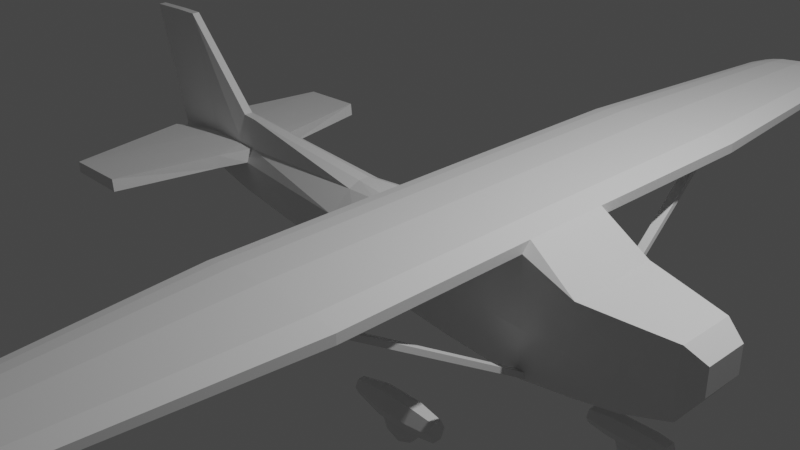 # Source: Cessna_172_v1.blend  (saved by Blender 2.93.20; exported with 4.5.12 LTS)
import bpy
from mathutils import Matrix  # noqa: F401  (used for matrix-valued properties, if any)

bpy.ops.wm.read_factory_settings(use_empty=True)
scene = bpy.context.scene
scene.name = 'Scene'

# ---- collections
col_collection = bpy.data.collections.new('Collection'); scene.collection.children.link(col_collection)

# ---- materials (node trees are filled in below, after node groups)
mat_material = bpy.data.materials.new('Material')
mat_material.alpha_threshold = 0.0
mat_material.use_transparent_shadow = False
mat_material.line_color = (0.0, 0.0, 0.0, 1.0)

# ---- material node trees
mat_material.use_nodes = True; mat_material.node_tree.nodes.clear()
_N = mat_material.node_tree.nodes; _L = mat_material.node_tree.links
n0 = _N.new('ShaderNodeOutputMaterial'); n0.name = 'Material Output'; n0.location = (300, 300)
n1 = _N.new('ShaderNodeBsdfPrincipled'); n1.name = 'Principled BSDF'; n1.location = (10, 300)
n1.distribution = 'GGX'
n1.subsurface_method = 'BURLEY'
n1.inputs[2].default_value = 0.4
n1.inputs[3].default_value = 1.45
n1.inputs[27].default_value = (0.0, 0.0, 0.0, 1.0)
n1.inputs[28].default_value = 1.0
_L.new(n1.outputs[0], n0.inputs[0])
n0.is_active_output = True

# ---- world
world_world = bpy.data.worlds.new('World'); scene.world = world_world
world_world.use_nodes = True; world_world.node_tree.nodes.clear()
_N = world_world.node_tree.nodes; _L = world_world.node_tree.links
n0 = _N.new('ShaderNodeOutputWorld'); n0.name = 'World Output'; n0.location = (300, 300)
n1 = _N.new('ShaderNodeBackground'); n1.name = 'Background'; n1.location = (10, 300)
n1.inputs[0].default_value = (0.05088, 0.05088, 0.05088, 1.0)
_L.new(n1.outputs[0], n0.inputs[0])
n0.is_active_output = True
world_world.color = (0.05088, 0.05088, 0.05088)
world_world.use_sun_shadow = False
world_world.sun_shadow_jitter_overblur = 0.0

# ---- cameras
cam_camera = bpy.data.cameras.new('Camera')
cam_camera.clip_end = 100.0
cam_camera.ortho_scale = 7.314

# ---- lights
light_light = bpy.data.lights.new('Light', 'POINT')
light_light.transmission_factor = 0.0
light_light.energy = 1000.0
light_light.shadow_soft_size = 0.1
light_light.shadow_maximum_resolution = 0.006
light_light.use_absolute_resolution = True

# ---- meshes
me_cube = bpy.data.meshes.new('Cube')
me_cube.from_pydata([(0.9087, -0.1932, 0.1085), (0.9087, -0.1932, -0.1109), (-1.0, -0.034, 1.032), (-0.8859, -0.05175, -0.1686), (-0.8859, 1.2e-08, -0.1686), (0.9087, 0.0, 0.1085), (-1.0, 0.0, 1.032), (0.9087, 0.0, -0.1109), (0.8592, -0.2537, 0.2095), (0.8592, -0.2461, -0.3342), (0.8592, 0.0, -0.3342), (0.8592, 0.0, 0.2095), (0.6371, -0.4083, 0.2674), (0.6371, 0.0, -0.5325), (0.6371, -0.3677, -0.4498), (0.6371, 0.0, 0.2674), (-0.0228, -0.1056, 0.2048), (-0.0228, 0.0, -0.4547), (-0.0228, -0.3503, -0.372), (-0.0228, 0.0, 0.2048), (0.1043, -0.3822, -0.4058), (0.1043, 0.0, 0.4716), (0.1043, -0.4228, 0.4716), (0.1043, 0.0, -0.4885), (0.5091, -0.4141, -0.4782), (0.5091, 0.0, 0.5301), (0.5091, -0.3787, 0.5301), (0.5091, 0.0, -0.5609), (-0.6063, -0.04018, 0.3258), (-0.6145, 0.0, -0.284), (-0.6145, -0.123, -0.284), (-0.6063, 6.429e-09, 0.3258), (-0.8963, -0.034, 1.046), (-0.7593, 3.999e-09, -0.231), (-0.7593, -0.07431, -0.231), (-0.8963, 0.0, 1.046), (-0.7232, -0.07431, -0.2463), (-0.8296, -4.099e-08, 1.049), (-0.8296, -0.034, 1.049), (-0.7232, 8.268e-10, -0.2463), (0.2954, -0.4547, 0.5673), (0.2954, 0.0, -0.5247), (0.2954, -0.4141, -0.442), (0.2954, 0.0, 0.5673), (0.4484, -0.4141, -0.4725), (0.4484, 0.0, 0.5679), (0.4484, -0.4547, 0.5679), (0.4484, 0.0, -0.5552), (0.1933, -0.4388, 0.5376), (0.1933, 0.0, -0.5066), (0.1933, -0.3982, -0.4239), (0.1933, 0.0, 0.5376), (0.7481, -0.3248, -0.4114), (0.7481, 0.0, 0.2384), (0.7481, -0.3324, 0.2384), (0.7481, 0.0, -0.4735), (0.1043, -0.4228, 0.4394), (0.5091, -0.4547, 0.4542), (0.2954, -0.4547, 0.4278), (0.4484, -0.4547, 0.417), (0.1933, -0.4388, 0.4325), (0.1422, -0.4308, 0.5056), (0.1422, 0.0, -0.4976), (0.1422, -0.3902, -0.4148), (0.1422, 0.0, 0.5056), (0.1422, -0.4308, 0.4352), (0.1442, -2.033, 0.5056), (0.1062, -2.025, 0.4716), (0.4504, -2.057, 0.5679), (0.2973, -2.057, 0.5673), (0.5111, -2.057, 0.5301), (0.1952, -2.041, 0.5376), (0.1062, -2.025, 0.4394), (0.5111, -2.057, 0.4542), (0.2973, -2.057, 0.4278), (0.4504, -2.057, 0.417), (0.1952, -2.041, 0.4325), (0.1442, -2.033, 0.4352), (0.2055, -4.161, 0.4981), (0.1797, -4.156, 0.475), (0.4137, -4.178, 0.5405), (0.3096, -4.178, 0.5401), (0.455, -4.178, 0.5148), (0.2402, -4.167, 0.5199), (0.1797, -4.156, 0.4531), (0.455, -4.178, 0.4632), (0.3096, -4.178, 0.4452), (0.4137, -4.178, 0.4378), (0.2402, -4.167, 0.4484), (0.2055, -4.161, 0.4502), (0.2185, -4.328, 0.4957), (0.1966, -4.324, 0.4761), (0.3948, -4.342, 0.5316), (0.3066, -4.342, 0.5312), (0.4297, -4.342, 0.5098), (0.2479, -4.333, 0.5141), (0.1966, -4.324, 0.4576), (0.4297, -4.342, 0.4661), (0.3066, -4.342, 0.4509), (0.3948, -4.342, 0.4446), (0.2479, -4.333, 0.4536), (0.2185, -4.328, 0.4551), (0.9087, -0.1932, 0.03539), (0.9087, 0.0, 0.03539), (0.8592, -0.2867, 0.02824), (0.6371, -0.4083, 0.004888), (0.7481, -0.3654, -0.001642), (-0.9029, -0.034, 0.01107), (-0.9029, 0.0002766, 0.01039), (-0.0228, -0.1727, 0.1812), (-0.6104, -0.08274, 0.07533), (-0.7888, -0.034, 0.04396), (-0.7487, -0.034, 0.05673), (0.9087, -0.1932, -0.03114), (0.9087, 0.0, -0.03114), (-0.8951, 0.0001508, -0.07102), (0.8592, -0.2867, -0.06215), (0.6371, -0.4083, -0.1056), (-0.0228, -0.3909, 0.001049), (0.1043, -0.4228, -0.0142), (0.5091, -0.4547, -0.07218), (-0.6122, -0.123, -0.04639), (-0.7877, -0.07431, -0.05315), (-0.7473, -0.07431, -0.05268), (0.2954, -0.4547, -0.04116), (0.4484, -0.4547, -0.06092), (0.1933, -0.4388, -0.02624), (0.7481, -0.3654, -0.1124), (0.1422, -0.4308, -0.02065), (-0.8952, -0.07431, -0.07066), (-0.5663, -0.1415, -0.2988), (-0.5588, 5.906e-09, 0.3159), (-0.5588, -0.04152, 0.3159), (-0.5663, 0.0, -0.3056), (-0.5627, -0.08588, 0.07184), (-0.5643, -0.1448, -0.04253), (-0.6507, -1.338, 0.05921), (-0.8282, -1.332, 0.0399), (-0.8966, -0.1786, 0.02712), (-0.5848, -0.403, 0.07297), (-0.6469, -1.338, -0.04527), (-0.8955, -0.1786, -0.05203), (-0.8267, -1.332, -0.05155), (-0.5863, -0.403, -0.04141), (-0.1296, -0.3093, -0.3576), (-0.1281, 1.16e-09, 0.2025), (-0.1281, -0.05255, 0.2025), (-0.1296, 0.0, -0.4254), (-0.1289, -0.1556, 0.1597), (-0.1292, -0.3426, -0.007512), (0.4389, -0.9505, -0.6726), (0.1961, -0.9592, -0.69), (0.4389, -1.024, -0.6726), (0.1961, -1.015, -0.69), (0.4389, -1.06, -0.7467), (0.1961, -1.043, -0.7467), (0.4389, -1.024, -0.8208), (0.1961, -1.015, -0.8034), (0.4389, -0.9505, -0.8208), (0.1961, -0.9592, -0.8034), (0.4389, -0.914, -0.7467), (0.1961, -0.9312, -0.7467), (0.4314, -2.01, 0.4273), (0.4314, -1.987, 0.4633), (0.5003, -0.4052, -0.4633), (0.5003, -0.3823, -0.4273), (0.4555, -2.01, 0.4273), (0.4555, -1.987, 0.4633), (0.5244, -0.4052, -0.4633), (0.5244, -0.3823, -0.4273), (0.6174, -7.451e-08, -0.7155), (0.8151, -7.451e-08, -0.7002), (0.8151, -0.04547, -0.8365), (0.6174, -0.04547, -0.8212), (0.8151, -0.07311, -0.7683), (0.6174, -0.07542, -0.7683), (0.8151, -0.04547, -0.7002), (0.6174, -0.04547, -0.7155), (0.8151, -1.006e-07, -0.8365), (0.6174, -1.304e-07, -0.8212), (0.3287, -0.95, -0.6715), (0.3287, -1.017, -0.6715), (0.3658, -0.95, -0.7183), (0.3658, -1.017, -0.7183), (0.3811, -0.95, -0.8312), (0.3811, -1.017, -0.8312), (0.3658, -0.95, -0.9442), (0.3658, -1.017, -0.9442), (0.3287, -0.95, -0.9909), (0.3287, -1.017, -0.9909), (0.2916, -0.95, -0.9442), (0.2916, -1.017, -0.9442), (0.2762, -0.95, -0.8312), (0.2762, -1.017, -0.8312), (0.2916, -0.95, -0.7183), (0.2916, -1.017, -0.7183), (0.7305, -0.03463, -0.7355), (0.7603, -0.03463, -0.773), (0.7726, -0.03463, -0.8636), (0.7603, -0.03463, -0.9541), (0.7305, -0.03463, -0.9916), (0.7008, -0.03463, -0.9541), (0.6885, -0.03463, -0.8636), (0.7008, -0.03463, -0.773), (0.7305, -7.451e-09, -0.7355), (0.7603, 0.0, -0.773), (0.7726, 0.0, -0.8636), (0.7603, 0.0, -0.9541), (0.7305, 7.451e-09, -0.9916), (0.7008, 0.0, -0.9541), (0.6885, 0.0, -0.8636), (0.7008, 0.0, -0.773), (0.3709, -0.9356, -0.6423), (0.3709, -1.09, -0.7467), (0.3709, -1.039, -0.6423), (0.3709, -1.039, -0.8511), (0.3709, -0.9356, -0.8511), (0.3709, -0.884, -0.7467), (0.2737, -0.9367, -0.6445), (0.2737, -1.088, -0.7467), (0.2737, -1.038, -0.6445), (0.2737, -1.038, -0.8489), (0.2737, -0.9367, -0.8489), (0.2737, -0.8863, -0.7467), (0.7765, -1.027e-07, -0.8515), (0.7765, -0.04547, -0.8515), (0.7765, -7.078e-08, -0.6851), (0.7765, -0.09096, -0.7683), (0.7765, -0.04547, -0.6851), (0.6708, -1.229e-07, -0.8468), (0.6708, -0.04547, -0.8468), (0.6708, -7.451e-08, -0.6898), (0.6708, -0.09096, -0.7683), (0.6708, -0.04547, -0.6898)], [], [(35, 6, 2, 32), (111, 32, 2, 107), (10, 7, 1, 9), (103, 5, 0, 102), (107, 2, 6, 108), (55, 10, 9, 52), (102, 0, 8, 104), (5, 11, 8, 0), (27, 13, 14, 24), (106, 54, 12, 105), (53, 15, 12, 54), (147, 17, 18, 144), (16, 109, 22), (21, 19, 16, 22), (64, 21, 22, 61), (57, 26, 70, 73), (17, 23, 20, 18), (15, 25, 26, 12), (47, 27, 24, 44), (39, 29, 30, 36), (134, 132, 28, 110), (131, 31, 28, 132), (4, 33, 34, 3), (112, 38, 32, 111), (37, 35, 32, 38), (31, 37, 38, 28), (110, 28, 38, 112), (33, 39, 36, 34), (49, 41, 42, 50), (58, 59, 75, 74), (45, 43, 40, 46), (25, 45, 46, 26), (61, 22, 67, 66), (41, 47, 44, 42), (62, 49, 50, 63), (22, 56, 72, 67), (43, 51, 48, 40), (11, 53, 54, 8), (104, 8, 54, 106), (13, 55, 52, 14), (124, 58, 60, 126), (120, 57, 59, 125), (125, 59, 58, 124), (128, 65, 56, 119), (126, 60, 65, 128), (23, 62, 63, 20), (40, 48, 71, 69), (51, 64, 61, 48), (75, 73, 85, 87), (69, 71, 83, 81), (71, 66, 78, 83), (76, 74, 86, 88), (70, 68, 80, 82), (56, 65, 77, 72), (26, 46, 68, 70), (60, 58, 74, 76), (48, 61, 66, 71), (59, 57, 73, 75), (46, 40, 69, 68), (65, 60, 76, 77), (81, 83, 95, 93), (83, 78, 90, 95), (88, 86, 98, 100), (82, 80, 92, 94), (84, 89, 101, 96), (66, 67, 79, 78), (77, 76, 88, 89), (67, 72, 84, 79), (74, 75, 87, 86), (68, 69, 81, 80), (73, 70, 82, 85), (72, 77, 89, 84), (101, 90, 91, 96), (99, 92, 93, 98), (97, 94, 92, 99), (98, 93, 95, 100), (100, 95, 90, 101), (87, 85, 97, 99), (78, 79, 91, 90), (89, 88, 100, 101), (79, 84, 96, 91), (86, 87, 99, 98), (80, 81, 93, 92), (85, 82, 94, 97), (116, 104, 106, 127), (127, 106, 105, 117), (113, 102, 104, 116), (114, 103, 102, 113), (135, 134, 139, 143), (111, 122, 141, 138), (122, 123, 142, 141), (129, 107, 108, 115), (122, 111, 107, 129), (118, 119, 56, 109), (56, 22, 109), (12, 26, 57, 105), (117, 105, 57, 120), (14, 117, 120, 24), (18, 20, 119, 118), (34, 122, 129, 3), (3, 129, 115, 4), (130, 135, 121, 30), (36, 123, 122, 34), (30, 121, 123, 36), (7, 114, 113, 1), (1, 113, 116, 9), (52, 127, 117, 14), (9, 116, 127, 52), (50, 126, 128, 63), (63, 128, 119, 20), (44, 125, 124, 42), (24, 120, 125, 44), (42, 124, 126, 50), (144, 149, 135, 130), (149, 148, 134, 135), (145, 131, 132, 146), (148, 146, 132, 134), (29, 133, 130, 30), (140, 136, 137, 142), (142, 137, 138, 141), (143, 139, 136, 140), (134, 110, 136, 139), (110, 112, 137, 136), (123, 121, 140, 142), (121, 135, 143, 140), (112, 111, 138, 137), (109, 16, 146, 148), (19, 145, 146, 16), (118, 109, 148, 149), (18, 118, 149, 144), (133, 147, 144, 130), (160, 150, 152, 154, 156, 158), (153, 151, 161, 159, 157, 155), (213, 154, 152, 214), (214, 152, 150, 212), (215, 156, 154, 213), (217, 160, 158, 216), (216, 158, 156, 215), (212, 150, 160, 217), (162, 163, 165, 164), (164, 165, 169, 168), (168, 169, 167, 166), (166, 167, 163, 162), (164, 168, 166, 162), (169, 165, 163, 167), (229, 179, 173, 230), (230, 173, 175, 232), (178, 172, 174, 176, 171), (232, 175, 177, 233), (233, 177, 170, 231), (173, 179, 170, 177, 175), (180, 181, 183, 182), (182, 183, 185, 184), (184, 185, 187, 186), (186, 187, 189, 188), (188, 189, 191, 190), (190, 191, 193, 192), (183, 181, 195, 193, 191, 189, 187, 185), (192, 193, 195, 194), (194, 195, 181, 180), (180, 182, 184, 186, 188, 190, 192, 194), (204, 196, 197, 205), (205, 197, 198, 206), (206, 198, 199, 207), (207, 199, 200, 208), (208, 200, 201, 209), (209, 201, 202, 210), (197, 196, 203, 202, 201, 200, 199, 198), (210, 202, 203, 211), (211, 203, 196, 204), (218, 212, 217, 223), (222, 216, 215, 221), (223, 217, 216, 222), (221, 215, 213, 219), (220, 214, 212, 218), (219, 213, 214, 220), (155, 219, 220, 153), (153, 220, 218, 151), (157, 221, 219, 155), (161, 223, 222, 159), (159, 222, 221, 157), (151, 218, 223, 161), (176, 228, 226, 171), (174, 227, 228, 176), (172, 225, 227, 174), (178, 224, 225, 172), (228, 233, 231, 226), (227, 232, 233, 228), (225, 230, 232, 227), (224, 229, 230, 225)])
_uv = me_cube.uv_layers.new(name='UVMap')
_uv.uv.foreach_set('vector', [0.8498, 0.625, 0.875, 0.625, 0.875, 0.75, 0.8498, 0.75, 0.4288, 0.9748, 0.625, 0.9748, 0.625, 1.0, 0.4124, 1.0, 0.3685, 0.625, 0.375, 0.625, 0.375, 0.75, 0.3685, 0.75, 0.5417, 0.625, 0.625, 0.625, 0.625, 0.75, 0.5417, 0.75, 0.4124, 0.0, 0.625, 0.0, 0.625, 0.125, 0.4123, 0.1038, 0.355, 0.625, 0.3685, 0.625, 0.3685, 0.75, 0.355, 0.75, 0.5417, 0.75, 0.625, 0.75, 0.625, 0.7565, 0.5417, 0.7565, 0.625, 0.625, 0.6315, 0.625, 0.6315, 0.75, 0.625, 0.75, 0.3214, 0.625, 0.3416, 0.625, 0.3416, 0.75, 0.3214, 0.75, 0.5417, 0.77, 0.625, 0.77, 0.625, 0.7834, 0.5417, 0.7834, 0.645, 0.625, 0.6584, 0.625, 0.6584, 0.75, 0.645, 0.75, 0.239, 0.625, 0.253, 0.625, 0.253, 0.75, 0.239, 0.75, 0.625, 0.872, 0.5, 0.872, 0.7321, 0.75, 0.7321, 0.625, 0.747, 0.625, 0.747, 0.75, 0.7321, 0.75, 0.7254, 0.625, 0.7321, 0.625, 0.7321, 0.75, 0.7254, 0.75, 0.5, 0.8036, 0.625, 0.8036, 0.625, 0.8036, 0.5, 0.8036, 0.253, 0.625, 0.2679, 0.625, 0.2679, 0.75, 0.253, 0.75, 0.6584, 0.625, 0.6786, 0.625, 0.6786, 0.75, 0.6584, 0.75, 0.308, 0.625, 0.3214, 0.625, 0.3214, 0.75, 0.308, 0.75, 0.1629, 0.625, 0.1755, 0.625, 0.1755, 0.75, 0.1629, 0.75, 0.4946, 0.9432, 0.625, 0.9432, 0.625, 0.9495, 0.5, 0.9495, 0.8182, 0.625, 0.8245, 0.625, 0.8245, 0.75, 0.8182, 0.75, 0.125, 0.625, 0.1502, 0.625, 0.1502, 0.75, 0.125, 0.75, 0.4288, 0.9621, 0.625, 0.9621, 0.625, 0.9748, 0.4288, 0.9748, 0.8371, 0.625, 0.8498, 0.625, 0.8498, 0.75, 0.8371, 0.75, 0.8245, 0.625, 0.8371, 0.625, 0.8371, 0.75, 0.8245, 0.75, 0.5, 0.9495, 0.625, 0.9495, 0.625, 0.9621, 0.4288, 0.9621, 0.1502, 0.625, 0.1629, 0.625, 0.1629, 0.75, 0.1502, 0.75, 0.2813, 0.625, 0.2947, 0.625, 0.2947, 0.75, 0.2813, 0.75, 0.5, 0.8303, 0.5, 0.817, 0.5, 0.817, 0.5, 0.8303, 0.692, 0.625, 0.7053, 0.625, 0.7053, 0.75, 0.692, 0.75, 0.6786, 0.625, 0.692, 0.625, 0.692, 0.75, 0.6786, 0.75, 0.7254, 0.75, 0.7321, 0.75, 0.7321, 0.75, 0.7254, 0.75, 0.2947, 0.625, 0.308, 0.625, 0.308, 0.75, 0.2947, 0.75, 0.2746, 0.625, 0.2813, 0.625, 0.2813, 0.75, 0.2746, 0.75, 0.625, 0.8571, 0.5, 0.8571, 0.5, 0.8571, 0.625, 0.8571, 0.7053, 0.625, 0.7187, 0.625, 0.7187, 0.75, 0.7053, 0.75, 0.6315, 0.625, 0.645, 0.625, 0.645, 0.75, 0.6315, 0.75, 0.5417, 0.7565, 0.625, 0.7565, 0.625, 0.77, 0.5417, 0.77, 0.3416, 0.625, 0.355, 0.625, 0.355, 0.75, 0.3416, 0.75, 0.4431, 0.8303, 0.5, 0.8303, 0.5, 0.8437, 0.4431, 0.8437, 0.4431, 0.8036, 0.5, 0.8036, 0.5, 0.817, 0.4431, 0.817, 0.4431, 0.817, 0.5, 0.817, 0.5, 0.8303, 0.4431, 0.8303, 0.4431, 0.8504, 0.5, 0.8504, 0.5, 0.8571, 0.4431, 0.8571, 0.4431, 0.8437, 0.5, 0.8437, 0.5, 0.8504, 0.4431, 0.8504, 0.2679, 0.625, 0.2746, 0.625, 0.2746, 0.75, 0.2679, 0.75, 0.7053, 0.75, 0.7187, 0.75, 0.7187, 0.75, 0.7053, 0.75, 0.7187, 0.625, 0.7254, 0.625, 0.7254, 0.75, 0.7187, 0.75, 0.5, 0.817, 0.5, 0.8036, 0.5, 0.8036, 0.5, 0.817, 0.7053, 0.75, 0.7187, 0.75, 0.7187, 0.75, 0.7053, 0.75, 0.7187, 0.75, 0.7254, 0.75, 0.7254, 0.75, 0.7187, 0.75, 0.5, 0.8437, 0.5, 0.8303, 0.5, 0.8303, 0.5, 0.8437, 0.6786, 0.75, 0.692, 0.75, 0.692, 0.75, 0.6786, 0.75, 0.5, 0.8571, 0.5, 0.8504, 0.5, 0.8504, 0.5, 0.8571, 0.6786, 0.75, 0.692, 0.75, 0.692, 0.75, 0.6786, 0.75, 0.5, 0.8437, 0.5, 0.8303, 0.5, 0.8303, 0.5, 0.8437, 0.7187, 0.75, 0.7254, 0.75, 0.7254, 0.75, 0.7187, 0.75, 0.5, 0.817, 0.5, 0.8036, 0.5, 0.8036, 0.5, 0.817, 0.692, 0.75, 0.7053, 0.75, 0.7053, 0.75, 0.692, 0.75, 0.5, 0.8504, 0.5, 0.8437, 0.5, 0.8437, 0.5, 0.8504, 0.7053, 0.75, 0.7187, 0.75, 0.7187, 0.75, 0.7053, 0.75, 0.7187, 0.75, 0.7254, 0.75, 0.7254, 0.75, 0.7187, 0.75, 0.5, 0.8437, 0.5, 0.8303, 0.5, 0.8303, 0.5, 0.8437, 0.6786, 0.75, 0.692, 0.75, 0.692, 0.75, 0.6786, 0.75, 0.5, 0.8571, 0.5, 0.8504, 0.5, 0.8504, 0.5, 0.8571, 0.7254, 0.75, 0.7321, 0.75, 0.7321, 0.75, 0.7254, 0.75, 0.5, 0.8504, 0.5, 0.8437, 0.5, 0.8437, 0.5, 0.8504, 0.625, 0.8571, 0.5, 0.8571, 0.5, 0.8571, 0.625, 0.8571, 0.5, 0.8303, 0.5, 0.817, 0.5, 0.817, 0.5, 0.8303, 0.692, 0.75, 0.7053, 0.75, 0.7053, 0.75, 0.692, 0.75, 0.5, 0.8036, 0.625, 0.8036, 0.625, 0.8036, 0.5, 0.8036, 0.5, 0.8571, 0.5, 0.8504, 0.5, 0.8504, 0.5, 0.8571, 0.5, 0.8504, 0.625, 0.8504, 0.625, 0.8571, 0.5, 0.8571, 0.5, 0.817, 0.625, 0.817, 0.625, 0.8303, 0.5, 0.8303, 0.5, 0.8036, 0.625, 0.8036, 0.625, 0.817, 0.5, 0.817, 0.5, 0.8303, 0.625, 0.8303, 0.625, 0.8437, 0.5, 0.8437, 0.5, 0.8437, 0.625, 0.8437, 0.625, 0.8504, 0.5, 0.8504, 0.5, 0.817, 0.5, 0.8036, 0.5, 0.8036, 0.5, 0.817, 0.7254, 0.75, 0.7321, 0.75, 0.7321, 0.75, 0.7254, 0.75, 0.5, 0.8504, 0.5, 0.8437, 0.5, 0.8437, 0.5, 0.8504, 0.625, 0.8571, 0.5, 0.8571, 0.5, 0.8571, 0.625, 0.8571, 0.5, 0.8303, 0.5, 0.817, 0.5, 0.817, 0.5, 0.8303, 0.692, 0.75, 0.7053, 0.75, 0.7053, 0.75, 0.692, 0.75, 0.5, 0.8036, 0.625, 0.8036, 0.625, 0.8036, 0.5, 0.8036, 0.4659, 0.7565, 0.5417, 0.7565, 0.5417, 0.77, 0.4659, 0.77, 0.4659, 0.77, 0.5417, 0.77, 0.5417, 0.7834, 0.4659, 0.7834, 0.4659, 0.75, 0.5417, 0.75, 0.5417, 0.7565, 0.4659, 0.7565, 0.4659, 0.625, 0.5417, 0.625, 0.5417, 0.75, 0.4659, 0.75, 0.4431, 0.9432, 0.4946, 0.9432, 0.4946, 0.9432, 0.4431, 0.9432, 0.4288, 0.9748, 0.4089, 0.9767, 0.4089, 0.9767, 0.4288, 0.9748, 0.4089, 0.9767, 0.4099, 0.9648, 0.4099, 0.9648, 0.4089, 0.9767, 0.3954, 0.0, 0.4124, 0.0, 0.4123, 0.1038, 0.3953, 0.1134, 0.4089, 0.9767, 0.4288, 0.9748, 0.4124, 1.0, 0.3954, 1.0, 0.3877, 0.8165, 0.3944, 0.8084, 0.5, 0.8571, 0.5, 0.872, 0.5, 0.8571, 0.7321, 0.75, 0.5, 0.872, 0.625, 0.7834, 0.625, 0.8036, 0.5, 0.8036, 0.5417, 0.7834, 0.4659, 0.7834, 0.5417, 0.7834, 0.5, 0.8036, 0.4431, 0.8036, 0.375, 0.7834, 0.4659, 0.7834, 0.4431, 0.8036, 0.375, 0.8036, 0.253, 0.75, 0.2679, 0.75, 0.3944, 0.8084, 0.3877, 0.8165, 0.375, 0.9748, 0.4089, 0.9767, 0.3954, 1.0, 0.375, 1.0, 0.375, 0.0, 0.3954, 0.0, 0.3953, 0.1134, 0.375, 0.125, 0.375, 0.9432, 0.4431, 0.9432, 0.4431, 0.9495, 0.375, 0.9495, 0.375, 0.9621, 0.4099, 0.9648, 0.4089, 0.9767, 0.375, 0.9748, 0.375, 0.9495, 0.4431, 0.9495, 0.4099, 0.9648, 0.375, 0.9621, 0.375, 0.625, 0.4659, 0.625, 0.4659, 0.75, 0.375, 0.75, 0.375, 0.75, 0.4659, 0.75, 0.4659, 0.7565, 0.375, 0.7565, 0.375, 0.77, 0.4659, 0.77, 0.4659, 0.7834, 0.375, 0.7834, 0.375, 0.7565, 0.4659, 0.7565, 0.4659, 0.77, 0.375, 0.77, 0.375, 0.8437, 0.4431, 0.8437, 0.4431, 0.8504, 0.375, 0.8504, 0.375, 0.8504, 0.4431, 0.8504, 0.4431, 0.8571, 0.375, 0.8571, 0.375, 0.817, 0.4431, 0.817, 0.4431, 0.8303, 0.375, 0.8303, 0.375, 0.8036, 0.4431, 0.8036, 0.4431, 0.817, 0.375, 0.817, 0.375, 0.8303, 0.4431, 0.8303, 0.4431, 0.8437, 0.375, 0.8437, 0.375, 0.886, 0.4431, 0.886, 0.4431, 0.9432, 0.375, 0.9432, 0.4431, 0.886, 0.4989, 0.886, 0.4946, 0.9432, 0.4431, 0.9432, 0.761, 0.625, 0.8182, 0.625, 0.8182, 0.75, 0.761, 0.75, 0.4989, 0.886, 0.625, 0.886, 0.625, 0.9432, 0.4946, 0.9432, 0.1755, 0.625, 0.1818, 0.625, 0.1818, 0.75, 0.1755, 0.75, 0.4431, 0.9495, 0.5, 0.9495, 0.4288, 0.9621, 0.4099, 0.9648, 0.4099, 0.9648, 0.4288, 0.9621, 0.4288, 0.9748, 0.4089, 0.9767, 0.4431, 0.9432, 0.4946, 0.9432, 0.5, 0.9495, 0.4431, 0.9495, 0.4946, 0.9432, 0.5, 0.9495, 0.5, 0.9495, 0.4946, 0.9432, 0.5, 0.9495, 0.4288, 0.9621, 0.4288, 0.9621, 0.5, 0.9495, 0.4099, 0.9648, 0.4431, 0.9495, 0.4431, 0.9495, 0.4099, 0.9648, 0.4431, 0.9495, 0.4431, 0.9432, 0.4431, 0.9432, 0.4431, 0.9495, 0.4288, 0.9621, 0.4288, 0.9748, 0.4288, 0.9748, 0.4288, 0.9621, 0.5, 0.872, 0.625, 0.872, 0.625, 0.886, 0.4989, 0.886, 0.747, 0.625, 0.761, 0.625, 0.761, 0.75, 0.747, 0.75, 0.4431, 0.872, 0.5, 0.872, 0.4989, 0.886, 0.4431, 0.886, 0.375, 0.872, 0.4431, 0.872, 0.4431, 0.886, 0.375, 0.886, 0.1818, 0.625, 0.239, 0.625, 0.239, 0.75, 0.1818, 0.75, 0.25, 0.49, 0.04215, 0.37, 0.04215, 0.13, 0.25, 0.01, 0.4578, 0.13, 0.4578, 0.37, 0.5422, 0.13, 0.5422, 0.37, 0.75, 0.49, 0.9578, 0.37, 0.9578, 0.13, 0.75, 0.01, 1.0, 0.8605, 1.0, 1.0, 0.8333, 1.0, 0.8333, 0.8605, 0.8333, 0.8605, 0.8333, 1.0, 0.6667, 1.0, 0.6667, 0.8605, 0.6667, 0.8605, 0.6667, 1.0, 0.5, 1.0, 0.5, 0.8605, 0.5, 0.8605, 0.5, 1.0, 0.3333, 1.0, 0.3333, 0.8605, 0.3333, 0.8605, 0.3333, 1.0, 0.1667, 1.0, 0.1667, 0.8605, 0.1667, 0.8605, 0.1667, 1.0, -8.941e-08, 1.0, -8.941e-08, 0.8605, 0.375, 0.0, 0.625, 0.0, 0.625, 0.25, 0.375, 0.25, 0.375, 0.25, 0.625, 0.25, 0.625, 0.5, 0.375, 0.5, 0.375, 0.5, 0.625, 0.5, 0.625, 0.75, 0.375, 0.75, 0.375, 0.75, 0.625, 0.75, 0.625, 1.0, 0.375, 1.0, 0.125, 0.5, 0.375, 0.5, 0.375, 0.75, 0.125, 0.75, 0.625, 0.5, 0.875, 0.5, 0.875, 0.75, 0.625, 0.75, 0.75, 0.8651, 0.75, 1.0, 0.6667, 1.0, 0.6667, 0.8651, 0.6667, 0.8651, 0.6667, 1.0, 0.5, 1.0, 0.5, 0.8651, 0.75, 0.5, 0.6667, 0.5, 0.5, 0.5, 0.3333, 0.5, 0.25, 0.5, 0.5, 0.8651, 0.5, 1.0, 0.3333, 1.0, 0.3333, 0.8651, 0.3333, 0.8651, 0.3333, 1.0, 0.25, 1.0, 0.25, 0.8651, 0.6667, 1.0, 0.75, 1.0, 0.25, 1.0, 0.3333, 1.0, 0.5, 1.0, 1.0, 0.5, 1.0, 1.0, 0.875, 1.0, 0.875, 0.5, 0.875, 0.5, 0.875, 1.0, 0.75, 1.0, 0.75, 0.5, 0.75, 0.5, 0.75, 1.0, 0.625, 1.0, 0.625, 0.5, 0.625, 0.5, 0.625, 1.0, 0.5, 1.0, 0.5, 0.5, 0.5, 0.5, 0.5, 1.0, 0.375, 1.0, 0.375, 0.5, 0.375, 0.5, 0.375, 1.0, 0.25, 1.0, 0.25, 0.5, 0.4197, 0.4197, 0.25, 0.49, 0.08029, 0.4197, 0.01, 0.25, 0.08029, 0.08029, 0.25, 0.01, 0.4197, 0.08029, 0.49, 0.25, 0.25, 0.5, 0.25, 1.0, 0.125, 1.0, 0.125, 0.5, 0.125, 0.5, 0.125, 1.0, 0.0, 1.0, 0.0, 0.5, 0.75, 0.49, 0.9197, 0.4197, 0.99, 0.25, 0.9197, 0.08029, 0.75, 0.01, 0.5803, 0.08029, 0.51, 0.25, 0.5803, 0.4197, 1.0, 0.75, 1.0, 1.0, 0.875, 1.0, 0.875, 0.75, 0.875, 0.75, 0.875, 1.0, 0.75, 1.0, 0.75, 0.75, 0.75, 0.75, 0.75, 1.0, 0.625, 1.0, 0.625, 0.75, 0.625, 0.75, 0.625, 1.0, 0.5, 1.0, 0.5, 0.75, 0.5, 0.75, 0.5, 1.0, 0.375, 1.0, 0.375, 0.75, 0.375, 0.75, 0.375, 1.0, 0.25, 1.0, 0.25, 0.75, 0.4197, 0.4197, 0.25, 0.49, 0.08029, 0.4197, 0.01, 0.25, 0.08029, 0.08029, 0.25, 0.01, 0.4197, 0.08029, 0.49, 0.25, 0.25, 0.75, 0.25, 1.0, 0.125, 1.0, 0.125, 0.75, 0.125, 0.75, 0.125, 1.0, 0.0, 1.0, 0.0, 0.75, 0.1667, 0.6628, 0.1667, 0.8605, -8.941e-08, 0.8605, -8.941e-08, 0.6628, 0.3333, 0.6628, 0.3333, 0.8605, 0.1667, 0.8605, 0.1667, 0.6628, 0.5, 0.6628, 0.5, 0.8605, 0.3333, 0.8605, 0.3333, 0.6628, 0.6667, 0.6628, 0.6667, 0.8605, 0.5, 0.8605, 0.5, 0.6628, 0.8333, 0.6628, 0.8333, 0.8605, 0.6667, 0.8605, 0.6667, 0.6628, 1.0, 0.6628, 1.0, 0.8605, 0.8333, 0.8605, 0.8333, 0.6628, 1.0, 0.5, 1.0, 0.6628, 0.8333, 0.6628, 0.8333, 0.5, 0.8333, 0.5, 0.8333, 0.6628, 0.6667, 0.6628, 0.6667, 0.5, 0.6667, 0.5, 0.6667, 0.6628, 0.5, 0.6628, 0.5, 0.5, 0.5, 0.5, 0.5, 0.6628, 0.3333, 0.6628, 0.3333, 0.5, 0.3333, 0.5, 0.3333, 0.6628, 0.1667, 0.6628, 0.1667, 0.5, 0.1667, 0.5, 0.1667, 0.6628, -8.941e-08, 0.6628, -8.941e-08, 0.5, 0.3333, 0.5, 0.3333, 0.5976, 0.25, 0.5976, 0.25, 0.5, 0.5, 0.5, 0.5, 0.5976, 0.3333, 0.5976, 0.3333, 0.5, 0.6667, 0.5, 0.6667, 0.5976, 0.5, 0.5976, 0.5, 0.5, 0.75, 0.5, 0.75, 0.5976, 0.6667, 0.5976, 0.6667, 0.5, 0.3333, 0.5976, 0.3333, 0.8651, 0.25, 0.8651, 0.25, 0.5976, 0.5, 0.5976, 0.5, 0.8651, 0.3333, 0.8651, 0.3333, 0.5976, 0.6667, 0.5976, 0.6667, 0.8651, 0.5, 0.8651, 0.5, 0.5976, 0.75, 0.5976, 0.75, 0.8651, 0.6667, 0.8651, 0.6667, 0.5976])
me_cube.materials.append(mat_material)
me_cube.use_remesh_preserve_volume = False
me_cube.use_remesh_preserve_attributes = False
me_cube.use_mirror_vertex_groups = False
me_cube.update()

# ---- objects
ob_cube = bpy.data.objects.new('Cube', me_cube)
ob_light = bpy.data.objects.new('Light', light_light)
ob_camera = bpy.data.objects.new('Camera', cam_camera)
ob_empty = bpy.data.objects.new('Empty', None)
ob_empty_001 = bpy.data.objects.new('Empty.001', None)
ob_empty_002 = bpy.data.objects.new('Empty.002', None)

# ---- transforms, parenting, visibility, modifiers, constraints
ob_cube.location = (0.0, 0.0, 0.0)
ob_cube.scale = (4.14, 1.27, 1.36)
ob_cube.lock_rotations_4d = False
ob_cube.empty_display_type = 'ARROWS'
ob_cube.lineart.crease_threshold = 0.0
_m = ob_cube.modifiers.new('Mirror', 'MIRROR')
_m.use_axis = (False, True, False)
ob_light.location = (4.076, 1.005, 5.904)
ob_light.rotation_euler = (0.6503, 0.05522, 1.866)
ob_light.lock_rotations_4d = False
ob_light.empty_display_type = 'ARROWS'
ob_light.color = (0.0, 0.0, 0.0, 0.0)
ob_light.lineart.crease_threshold = 0.0
ob_camera.location = (7.359, -6.926, 4.958)
ob_camera.rotation_euler = (1.109, 0.0, 0.8149)
ob_camera.lock_rotations_4d = False
ob_camera.empty_display_type = 'ARROWS'
ob_camera.color = (0.0, 0.0, 0.0, 0.0)
ob_camera.display_type = 'WIRE'
ob_camera.lineart.crease_threshold = 0.0
ob_empty.location = (-4.45, -4.9e-07, 3.628)
ob_empty.rotation_euler = (1.571, -0.0, -0.0)
ob_empty.scale = (4.575, 4.575, 4.575)
ob_empty.empty_display_type = 'IMAGE'
ob_empty.empty_display_size = 5.0
ob_empty_001.location = (-5.135e-16, -4.706, -2.288)
ob_empty_001.rotation_euler = (1.571, -0.0, 1.571)
ob_empty_001.scale = (4.477, 4.477, 4.477)
ob_empty_001.empty_display_type = 'IMAGE'
ob_empty_001.empty_display_size = 5.0
ob_empty_002.location = (5.262, 0.0567, 0.0)
ob_empty_002.scale = (4.563, 4.563, 4.563)
ob_empty_002.empty_display_type = 'IMAGE'
ob_empty_002.empty_display_size = 5.0

# ---- collection membership
col_collection.objects.link(ob_cube)
col_collection.objects.link(ob_light)
col_collection.objects.link(ob_camera)
col_collection.objects.link(ob_empty)
col_collection.objects.link(ob_empty_001)
col_collection.objects.link(ob_empty_002)

# ---- scene / render settings (as saved in the file)
scene.camera = ob_camera
scene.frame_start = 1; scene.frame_end = 250; scene.frame_set(1)
scene.render.engine = 'BLENDER_EEVEE_NEXT'
scene.cycles.use_denoising = False
scene.cycles.samples = 128
scene.cycles.sampling_pattern = 'TABULATED_SOBOL'
scene.cycles.use_adaptive_sampling = False
scene.cycles.use_light_tree = False
scene.view_settings.view_transform = 'Filmic'
bpy.context.view_layer.update()
